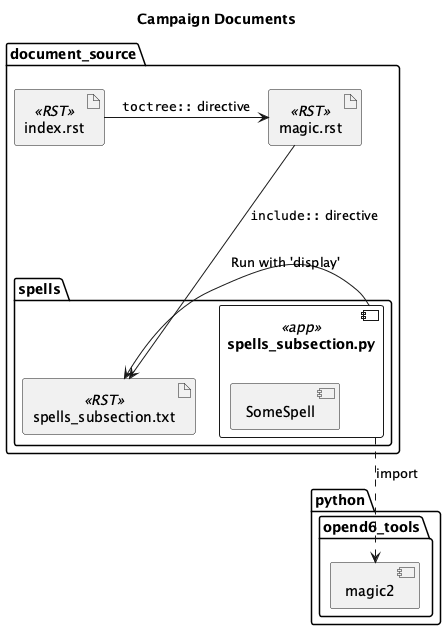

The diagram above was rendered by PlantUML. Its source (embedded in the PNG):
@startuml
'https://plantuml.com/class-diagram

title Campaign Documents

package python {
    package opend6_tools {
        component magic2
    }
}

package document_source {
    artifact index.rst <<RST>>
    artifact magic.rst <<RST>>
    index.rst -> magic.rst : """toctree::"" directive"
    package spells {
        component spells_subsection.py <<app>> {
            component SomeSpell
        }
        artifact spells_subsection.txt <<RST>>
        spells_subsection.py ..> magic2 : import
    }
    spells_subsection.txt <- spells_subsection.py : "Run with 'display'"
    magic.rst --> spells_subsection.txt : """include::"" directive"
}

@enduml